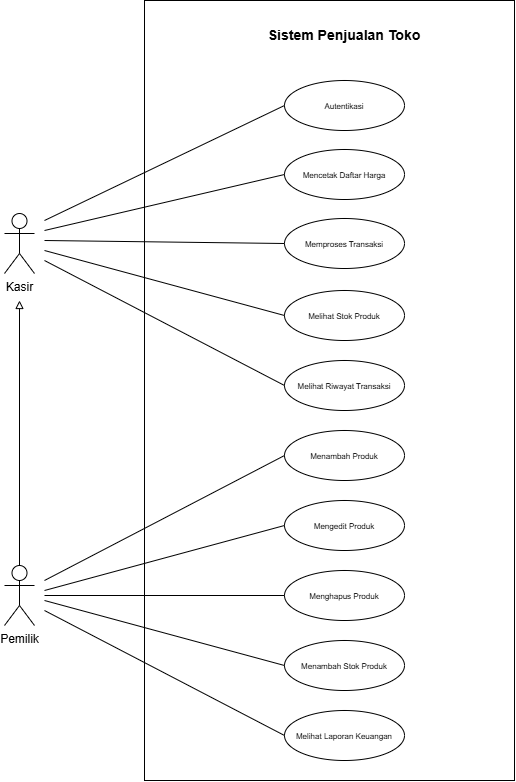

The diagram above was exported from draw.io. Its source (the exported page's mxGraphModel, read from the mxfile embedded in the PNG):
<mxGraphModel dx="1839" dy="814" grid="1" gridSize="10" guides="1" tooltips="1" connect="1" arrows="1" fold="1" page="1" pageScale="1" pageWidth="850" pageHeight="1100" math="0" shadow="0">
  <root>
    <mxCell id="0" />
    <mxCell id="1" parent="0" />
    <mxCell id="3Ecyysfu5gAGIbclYPW4-5" parent="1" style="rounded=0;whiteSpace=wrap;html=1;" value="" vertex="1">
      <mxGeometry height="780" width="370" x="400" y="90" as="geometry" />
    </mxCell>
    <mxCell id="f5fP8FWOEyU1bR6z0i6h-2" parent="1" style="shape=umlActor;verticalLabelPosition=bottom;verticalAlign=top;html=1;outlineConnect=0;movable=1;resizable=1;rotatable=1;deletable=1;editable=1;locked=0;connectable=1;container=0;" value="Pemilik" vertex="1">
      <mxGeometry height="60" width="30" x="260" y="655" as="geometry" />
    </mxCell>
    <mxCell id="f5fP8FWOEyU1bR6z0i6h-4" parent="1" style="ellipse;whiteSpace=wrap;html=1;movable=1;resizable=1;rotatable=1;deletable=1;editable=1;locked=0;connectable=1;container=0;" value="&lt;font style=&quot;color: light-dark(rgb(0, 0, 0), rgb(255, 255, 255)); font-size: 8px;&quot;&gt;Autentikasi&lt;/font&gt;" vertex="1">
      <mxGeometry height="50" width="120" x="540" y="170" as="geometry" />
    </mxCell>
    <mxCell id="f5fP8FWOEyU1bR6z0i6h-5" parent="1" style="text;html=1;align=center;verticalAlign=middle;whiteSpace=wrap;rounded=0;fontFamily=Times New Roman;movable=1;resizable=1;rotatable=1;deletable=1;editable=1;locked=0;connectable=1;container=0;" value="&lt;h3&gt;&lt;font face=&quot;Helvetica&quot;&gt;&lt;span style=&quot;font-size: 14.04px;&quot;&gt;Sistem Penjualan Toko&lt;/span&gt;&lt;/font&gt;&lt;/h3&gt;" vertex="1">
      <mxGeometry height="30" width="230" x="485" y="110" as="geometry" />
    </mxCell>
    <mxCell id="f5fP8FWOEyU1bR6z0i6h-6" parent="1" style="ellipse;whiteSpace=wrap;html=1;movable=1;resizable=1;rotatable=1;deletable=1;editable=1;locked=0;connectable=1;container=0;" value="&lt;font style=&quot;font-size: 8px; color: light-dark(rgb(0, 0, 0), rgb(255, 255, 255));&quot;&gt;Menambah Produk&lt;/font&gt;" vertex="1">
      <mxGeometry height="50" width="120" x="540" y="520" as="geometry" />
    </mxCell>
    <mxCell id="f5fP8FWOEyU1bR6z0i6h-8" parent="1" style="ellipse;whiteSpace=wrap;html=1;movable=1;resizable=1;rotatable=1;deletable=1;editable=1;locked=0;connectable=1;container=0;" value="&lt;font style=&quot;font-size: 8px;&quot;&gt;Melihat Riwayat Transaksi&lt;/font&gt;" vertex="1">
      <mxGeometry height="50" width="120" x="540" y="450" as="geometry" />
    </mxCell>
    <mxCell id="f5fP8FWOEyU1bR6z0i6h-16" parent="1" style="ellipse;whiteSpace=wrap;html=1;movable=1;resizable=1;rotatable=1;deletable=1;editable=1;locked=0;connectable=1;container=0;" value="&lt;font style=&quot;font-size: 8px; color: light-dark(rgb(0, 0, 0), rgb(255, 255, 255));&quot;&gt;Memproses Transaksi&lt;/font&gt;" vertex="1">
      <mxGeometry height="50" width="120" x="540" y="308" as="geometry" />
    </mxCell>
    <mxCell id="f5fP8FWOEyU1bR6z0i6h-28" parent="1" style="ellipse;whiteSpace=wrap;html=1;movable=1;resizable=1;rotatable=1;deletable=1;editable=1;locked=0;connectable=1;container=0;" value="&lt;font style=&quot;font-size: 8px; color: light-dark(rgb(0, 0, 0), rgb(255, 255, 255));&quot;&gt;Melihat Stok Produk&lt;/font&gt;" vertex="1">
      <mxGeometry height="50" width="120" x="540" y="380" as="geometry" />
    </mxCell>
    <mxCell id="oIKK3TKrenptK1ZkJd6p-1" parent="1" style="ellipse;whiteSpace=wrap;html=1;movable=1;resizable=1;rotatable=1;deletable=1;editable=1;locked=0;connectable=1;container=0;" value="&lt;font style=&quot;font-size: 8px; color: light-dark(rgb(0, 0, 0), rgb(255, 255, 255));&quot;&gt;Mengedit Produk&lt;/font&gt;" vertex="1">
      <mxGeometry height="50" width="120" x="540" y="590" as="geometry" />
    </mxCell>
    <mxCell id="oIKK3TKrenptK1ZkJd6p-2" parent="1" style="ellipse;whiteSpace=wrap;html=1;movable=1;resizable=1;rotatable=1;deletable=1;editable=1;locked=0;connectable=1;container=0;" value="&lt;font style=&quot;font-size: 8px; color: light-dark(rgb(0, 0, 0), rgb(255, 255, 255));&quot;&gt;Menghapus Produk&lt;/font&gt;" vertex="1">
      <mxGeometry height="50" width="120" x="540" y="660" as="geometry" />
    </mxCell>
    <mxCell id="oIKK3TKrenptK1ZkJd6p-3" parent="1" style="ellipse;whiteSpace=wrap;html=1;movable=1;resizable=1;rotatable=1;deletable=1;editable=1;locked=0;connectable=1;container=0;" value="&lt;font style=&quot;font-size: 8px; color: light-dark(rgb(0, 0, 0), rgb(255, 255, 255));&quot;&gt;Menambah Stok Produk&lt;/font&gt;" vertex="1">
      <mxGeometry height="50" width="120" x="540" y="730" as="geometry" />
    </mxCell>
    <mxCell id="oIKK3TKrenptK1ZkJd6p-5" parent="1" style="ellipse;whiteSpace=wrap;html=1;movable=1;resizable=1;rotatable=1;deletable=1;editable=1;locked=0;connectable=1;container=0;" value="&lt;font style=&quot;font-size: 8px;&quot;&gt;Mencetak Daftar Harga&lt;/font&gt;" vertex="1">
      <mxGeometry height="50" width="120" x="540" y="239" as="geometry" />
    </mxCell>
    <mxCell id="6qfxecCyvp3qoA5uRxSr-1" parent="1" style="shape=umlActor;verticalLabelPosition=bottom;verticalAlign=top;html=1;outlineConnect=0;movable=1;resizable=1;rotatable=1;deletable=1;editable=1;locked=0;connectable=1;container=0;" value="Kasir" vertex="1">
      <mxGeometry height="60" width="30" x="260" y="303" as="geometry" />
    </mxCell>
    <mxCell id="udRBokzf5xb0cqtCjXVg-1" parent="1" style="ellipse;whiteSpace=wrap;html=1;movable=1;resizable=1;rotatable=1;deletable=1;editable=1;locked=0;connectable=1;container=0;" value="&lt;font style=&quot;font-size: 8px; color: light-dark(rgb(0, 0, 0), rgb(255, 255, 255));&quot;&gt;Melihat Laporan Keuangan&lt;/font&gt;" vertex="1">
      <mxGeometry height="50" width="120" x="540" y="800" as="geometry" />
    </mxCell>
    <mxCell id="udRBokzf5xb0cqtCjXVg-2" edge="1" parent="1" style="endArrow=none;html=1;rounded=0;entryX=0;entryY=0.5;entryDx=0;entryDy=0;" target="f5fP8FWOEyU1bR6z0i6h-4" value="">
      <mxGeometry height="50" relative="1" width="50" as="geometry">
        <mxPoint x="300" y="310" as="sourcePoint" />
        <mxPoint x="400" y="290" as="targetPoint" />
      </mxGeometry>
    </mxCell>
    <mxCell id="udRBokzf5xb0cqtCjXVg-3" edge="1" parent="1" style="endArrow=none;html=1;rounded=0;entryX=0;entryY=0.5;entryDx=0;entryDy=0;" target="f5fP8FWOEyU1bR6z0i6h-16" value="">
      <mxGeometry height="50" relative="1" width="50" as="geometry">
        <mxPoint x="300" y="330" as="sourcePoint" />
        <mxPoint x="430" y="320" as="targetPoint" />
      </mxGeometry>
    </mxCell>
    <mxCell id="udRBokzf5xb0cqtCjXVg-4" edge="1" parent="1" style="endArrow=none;html=1;rounded=0;entryX=0;entryY=0.5;entryDx=0;entryDy=0;" target="oIKK3TKrenptK1ZkJd6p-5" value="">
      <mxGeometry height="50" relative="1" width="50" as="geometry">
        <mxPoint x="300" y="320" as="sourcePoint" />
        <mxPoint x="370" y="260" as="targetPoint" />
      </mxGeometry>
    </mxCell>
    <mxCell id="udRBokzf5xb0cqtCjXVg-5" edge="1" parent="1" style="endArrow=none;html=1;rounded=0;entryX=0;entryY=0.5;entryDx=0;entryDy=0;" target="f5fP8FWOEyU1bR6z0i6h-28" value="">
      <mxGeometry height="50" relative="1" width="50" as="geometry">
        <mxPoint x="300" y="340" as="sourcePoint" />
        <mxPoint x="380" y="350" as="targetPoint" />
      </mxGeometry>
    </mxCell>
    <mxCell id="udRBokzf5xb0cqtCjXVg-6" edge="1" parent="1" style="endArrow=none;html=1;rounded=0;entryX=0;entryY=0.5;entryDx=0;entryDy=0;" target="f5fP8FWOEyU1bR6z0i6h-8" value="">
      <mxGeometry height="50" relative="1" width="50" as="geometry">
        <mxPoint x="300" y="350" as="sourcePoint" />
        <mxPoint x="390" y="410" as="targetPoint" />
      </mxGeometry>
    </mxCell>
    <mxCell id="udRBokzf5xb0cqtCjXVg-7" edge="1" parent="1" style="endArrow=none;html=1;rounded=0;entryX=0;entryY=0.5;entryDx=0;entryDy=0;" target="oIKK3TKrenptK1ZkJd6p-2" value="">
      <mxGeometry height="50" relative="1" width="50" as="geometry">
        <mxPoint x="300" y="685" as="sourcePoint" />
        <mxPoint x="470" y="650" as="targetPoint" />
      </mxGeometry>
    </mxCell>
    <mxCell id="udRBokzf5xb0cqtCjXVg-8" edge="1" parent="1" style="endArrow=none;html=1;rounded=0;entryX=0;entryY=0.5;entryDx=0;entryDy=0;" target="oIKK3TKrenptK1ZkJd6p-1" value="">
      <mxGeometry height="50" relative="1" width="50" as="geometry">
        <mxPoint x="300" y="680" as="sourcePoint" />
        <mxPoint x="440" y="600" as="targetPoint" />
      </mxGeometry>
    </mxCell>
    <mxCell id="udRBokzf5xb0cqtCjXVg-9" edge="1" parent="1" style="endArrow=none;html=1;rounded=0;entryX=0;entryY=0.5;entryDx=0;entryDy=0;" target="f5fP8FWOEyU1bR6z0i6h-6" value="">
      <mxGeometry height="50" relative="1" width="50" as="geometry">
        <mxPoint x="300" y="670" as="sourcePoint" />
        <mxPoint x="350" y="620" as="targetPoint" />
      </mxGeometry>
    </mxCell>
    <mxCell id="udRBokzf5xb0cqtCjXVg-10" edge="1" parent="1" style="endArrow=none;html=1;rounded=0;entryX=0;entryY=0.5;entryDx=0;entryDy=0;" target="oIKK3TKrenptK1ZkJd6p-3" value="">
      <mxGeometry height="50" relative="1" width="50" as="geometry">
        <mxPoint x="300" y="690" as="sourcePoint" />
        <mxPoint x="360" y="700" as="targetPoint" />
      </mxGeometry>
    </mxCell>
    <mxCell id="udRBokzf5xb0cqtCjXVg-11" edge="1" parent="1" style="endArrow=none;html=1;rounded=0;entryX=0;entryY=0.5;entryDx=0;entryDy=0;" target="udRBokzf5xb0cqtCjXVg-1" value="">
      <mxGeometry height="50" relative="1" width="50" as="geometry">
        <mxPoint x="300" y="700" as="sourcePoint" />
        <mxPoint x="360" y="720" as="targetPoint" />
      </mxGeometry>
    </mxCell>
    <mxCell id="udRBokzf5xb0cqtCjXVg-12" edge="1" parent="1" source="f5fP8FWOEyU1bR6z0i6h-2" style="endArrow=block;html=1;rounded=0;exitX=0.5;exitY=0;exitDx=0;exitDy=0;exitPerimeter=0;endFill=0;" value="">
      <mxGeometry height="50" relative="1" width="50" as="geometry">
        <mxPoint x="270" y="650" as="sourcePoint" />
        <mxPoint x="275" y="390" as="targetPoint" />
      </mxGeometry>
    </mxCell>
    <mxCell id="3Ecyysfu5gAGIbclYPW4-4" edge="1" parent="1" source="f5fP8FWOEyU1bR6z0i6h-5" style="edgeStyle=orthogonalEdgeStyle;rounded=0;orthogonalLoop=1;jettySize=auto;html=1;innerLoopWaypoints=1;exitX=0.5;exitY=1;exitDx=0;exitDy=0;" target="f5fP8FWOEyU1bR6z0i6h-5">
      <mxGeometry relative="1" as="geometry" />
    </mxCell>
  </root>
</mxGraphModel>